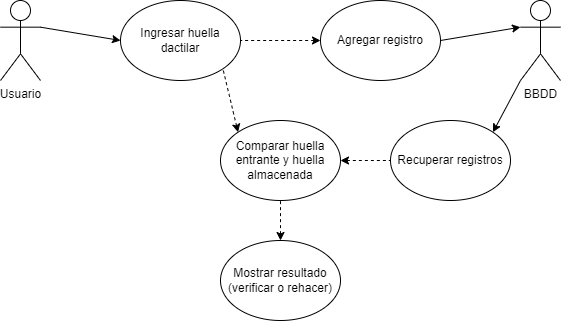

The diagram above was exported from draw.io. Its source (the exported page's mxGraphModel, read from the mxfile embedded in the PNG):
<mxGraphModel dx="554" dy="342" grid="1" gridSize="10" guides="1" tooltips="1" connect="1" arrows="1" fold="1" page="1" pageScale="1" pageWidth="827" pageHeight="1169" math="0" shadow="0">
  <root>
    <mxCell id="0" />
    <mxCell id="1" parent="0" />
    <mxCell id="6" style="edgeStyle=none;html=1;exitX=1;exitY=0.3333333333333333;exitDx=0;exitDy=0;exitPerimeter=0;entryX=0;entryY=0.5;entryDx=0;entryDy=0;" parent="1" source="2" target="3" edge="1">
      <mxGeometry relative="1" as="geometry" />
    </mxCell>
    <mxCell id="2" value="Usuario" style="shape=umlActor;verticalLabelPosition=bottom;verticalAlign=top;html=1;outlineConnect=0;" parent="1" vertex="1">
      <mxGeometry x="80" y="40" width="40" height="80" as="geometry" />
    </mxCell>
    <mxCell id="3" value="Ingresar huella dactilar" style="ellipse;whiteSpace=wrap;html=1;" parent="1" vertex="1">
      <mxGeometry x="200" y="40" width="120" height="80" as="geometry" />
    </mxCell>
    <mxCell id="4" value="Recuperar registros" style="ellipse;whiteSpace=wrap;html=1;" parent="1" vertex="1">
      <mxGeometry x="470" y="160" width="120" height="80" as="geometry" />
    </mxCell>
    <mxCell id="7" style="edgeStyle=none;html=1;exitX=0;exitY=1;exitDx=0;exitDy=0;exitPerimeter=0;entryX=1;entryY=0;entryDx=0;entryDy=0;" parent="1" source="5" target="4" edge="1">
      <mxGeometry relative="1" as="geometry" />
    </mxCell>
    <mxCell id="5" value="BBDD" style="shape=umlActor;verticalLabelPosition=bottom;verticalAlign=top;html=1;outlineConnect=0;" parent="1" vertex="1">
      <mxGeometry x="600" y="40" width="40" height="80" as="geometry" />
    </mxCell>
    <mxCell id="9" value="" style="endArrow=none;dashed=1;html=1;startArrow=classic;startFill=1;exitX=0;exitY=0;exitDx=0;exitDy=0;entryX=1;entryY=1;entryDx=0;entryDy=0;" parent="1" source="10" target="3" edge="1">
      <mxGeometry width="50" height="50" relative="1" as="geometry">
        <mxPoint x="350" y="300" as="sourcePoint" />
        <mxPoint x="490" y="270" as="targetPoint" />
      </mxGeometry>
    </mxCell>
    <mxCell id="10" value="Comparar huella entrante y huella almacenada" style="ellipse;whiteSpace=wrap;html=1;" parent="1" vertex="1">
      <mxGeometry x="300" y="160" width="120" height="80" as="geometry" />
    </mxCell>
    <mxCell id="11" value="" style="endArrow=none;dashed=1;html=1;startArrow=classic;startFill=1;exitX=1;exitY=0.5;exitDx=0;exitDy=0;entryX=0;entryY=0.5;entryDx=0;entryDy=0;" parent="1" source="10" target="4" edge="1">
      <mxGeometry width="50" height="50" relative="1" as="geometry">
        <mxPoint x="410" y="90" as="sourcePoint" />
        <mxPoint x="330" y="90" as="targetPoint" />
      </mxGeometry>
    </mxCell>
    <mxCell id="13" value="Mostrar resultado (verificar o rehacer)" style="ellipse;whiteSpace=wrap;html=1;" parent="1" vertex="1">
      <mxGeometry x="300" y="280" width="120" height="80" as="geometry" />
    </mxCell>
    <mxCell id="14" value="" style="endArrow=none;dashed=1;html=1;startArrow=classic;startFill=1;exitX=0.5;exitY=0;exitDx=0;exitDy=0;entryX=0.5;entryY=1;entryDx=0;entryDy=0;" parent="1" source="13" target="10" edge="1">
      <mxGeometry width="50" height="50" relative="1" as="geometry">
        <mxPoint x="400" y="250" as="sourcePoint" />
        <mxPoint x="320" y="250" as="targetPoint" />
      </mxGeometry>
    </mxCell>
    <mxCell id="15" value="Agregar registro" style="ellipse;whiteSpace=wrap;html=1;" parent="1" vertex="1">
      <mxGeometry x="400" y="40" width="120" height="80" as="geometry" />
    </mxCell>
    <mxCell id="17" value="" style="endArrow=classic;html=1;exitX=1;exitY=0.5;exitDx=0;exitDy=0;entryX=0;entryY=0.3333333333333333;entryDx=0;entryDy=0;entryPerimeter=0;" parent="1" source="15" target="5" edge="1">
      <mxGeometry width="50" height="50" relative="1" as="geometry">
        <mxPoint x="530" y="140" as="sourcePoint" />
        <mxPoint x="580" y="90" as="targetPoint" />
      </mxGeometry>
    </mxCell>
    <mxCell id="18" value="" style="endArrow=none;dashed=1;html=1;startArrow=classic;startFill=1;exitX=0;exitY=0.5;exitDx=0;exitDy=0;entryX=1;entryY=0.5;entryDx=0;entryDy=0;" parent="1" source="15" target="3" edge="1">
      <mxGeometry width="50" height="50" relative="1" as="geometry">
        <mxPoint x="345.143593128807" y="153.43572875253798" as="sourcePoint" />
        <mxPoint x="329.99640687119296" y="90.0042712474619" as="targetPoint" />
      </mxGeometry>
    </mxCell>
  </root>
</mxGraphModel>